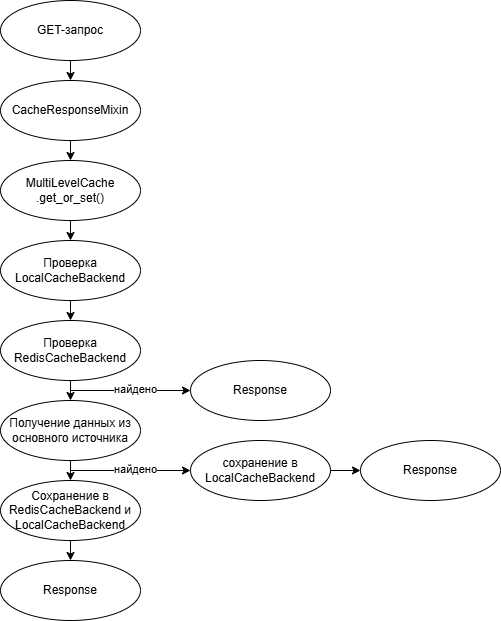

The diagram above was exported from draw.io. Its source (the exported page's mxGraphModel, read from the mxfile embedded in the PNG):
<mxGraphModel dx="831" dy="447" grid="1" gridSize="10" guides="1" tooltips="1" connect="1" arrows="1" fold="1" page="1" pageScale="1" pageWidth="827" pageHeight="1169" math="0" shadow="0">
  <root>
    <mxCell id="0" />
    <mxCell id="1" parent="0" />
    <mxCell id="A8t3n_wftVRLzFPxOp1M-9" edge="1" parent="1" source="A8t3n_wftVRLzFPxOp1M-1" style="edgeStyle=orthogonalEdgeStyle;rounded=0;orthogonalLoop=1;jettySize=auto;html=1;exitX=0.5;exitY=1;exitDx=0;exitDy=0;entryX=0.5;entryY=0;entryDx=0;entryDy=0;" target="A8t3n_wftVRLzFPxOp1M-2">
      <mxGeometry relative="1" as="geometry" />
    </mxCell>
    <mxCell id="A8t3n_wftVRLzFPxOp1M-1" parent="1" style="ellipse;whiteSpace=wrap;html=1;" value="GET-запрос" vertex="1">
      <mxGeometry height="60" width="140" x="190" y="30" as="geometry" />
    </mxCell>
    <mxCell id="A8t3n_wftVRLzFPxOp1M-10" edge="1" parent="1" source="A8t3n_wftVRLzFPxOp1M-2" style="edgeStyle=orthogonalEdgeStyle;rounded=0;orthogonalLoop=1;jettySize=auto;html=1;exitX=0.5;exitY=1;exitDx=0;exitDy=0;entryX=0.5;entryY=0;entryDx=0;entryDy=0;" target="A8t3n_wftVRLzFPxOp1M-3">
      <mxGeometry relative="1" as="geometry" />
    </mxCell>
    <mxCell id="A8t3n_wftVRLzFPxOp1M-2" parent="1" style="ellipse;whiteSpace=wrap;html=1;" value="CacheResponseMixin" vertex="1">
      <mxGeometry height="60" width="140" x="190" y="110" as="geometry" />
    </mxCell>
    <mxCell id="A8t3n_wftVRLzFPxOp1M-11" edge="1" parent="1" source="A8t3n_wftVRLzFPxOp1M-3" style="edgeStyle=orthogonalEdgeStyle;rounded=0;orthogonalLoop=1;jettySize=auto;html=1;exitX=0.5;exitY=1;exitDx=0;exitDy=0;entryX=0.5;entryY=0;entryDx=0;entryDy=0;" target="A8t3n_wftVRLzFPxOp1M-4">
      <mxGeometry relative="1" as="geometry" />
    </mxCell>
    <mxCell id="A8t3n_wftVRLzFPxOp1M-3" parent="1" style="ellipse;whiteSpace=wrap;html=1;" value="MultiLevelCache&lt;br&gt;.get_or_set()" vertex="1">
      <mxGeometry height="60" width="140" x="190" y="190" as="geometry" />
    </mxCell>
    <mxCell id="A8t3n_wftVRLzFPxOp1M-12" edge="1" parent="1" source="A8t3n_wftVRLzFPxOp1M-4" style="edgeStyle=orthogonalEdgeStyle;rounded=0;orthogonalLoop=1;jettySize=auto;html=1;exitX=0.5;exitY=1;exitDx=0;exitDy=0;entryX=0.5;entryY=0;entryDx=0;entryDy=0;" target="A8t3n_wftVRLzFPxOp1M-5">
      <mxGeometry relative="1" as="geometry">
        <Array as="points">
          <mxPoint x="260" y="340" />
          <mxPoint x="260" y="340" />
        </Array>
      </mxGeometry>
    </mxCell>
    <mxCell id="A8t3n_wftVRLzFPxOp1M-4" parent="1" style="ellipse;whiteSpace=wrap;html=1;" value="Проверка LocalCacheBackend" vertex="1">
      <mxGeometry height="60" width="140" x="190" y="270" as="geometry" />
    </mxCell>
    <mxCell id="A8t3n_wftVRLzFPxOp1M-13" edge="1" parent="1" source="A8t3n_wftVRLzFPxOp1M-5" style="edgeStyle=orthogonalEdgeStyle;rounded=0;orthogonalLoop=1;jettySize=auto;html=1;exitX=0.5;exitY=1;exitDx=0;exitDy=0;entryX=0.5;entryY=0;entryDx=0;entryDy=0;" target="A8t3n_wftVRLzFPxOp1M-6">
      <mxGeometry relative="1" as="geometry" />
    </mxCell>
    <mxCell id="A8t3n_wftVRLzFPxOp1M-5" parent="1" style="ellipse;whiteSpace=wrap;html=1;" value="Проверка RedisCacheBackend" vertex="1">
      <mxGeometry height="60" width="140" x="190" y="350" as="geometry" />
    </mxCell>
    <mxCell id="A8t3n_wftVRLzFPxOp1M-14" edge="1" parent="1" source="A8t3n_wftVRLzFPxOp1M-6" style="edgeStyle=orthogonalEdgeStyle;rounded=0;orthogonalLoop=1;jettySize=auto;html=1;exitX=0.5;exitY=1;exitDx=0;exitDy=0;entryX=0.5;entryY=0;entryDx=0;entryDy=0;" target="A8t3n_wftVRLzFPxOp1M-7">
      <mxGeometry relative="1" as="geometry" />
    </mxCell>
    <mxCell id="A8t3n_wftVRLzFPxOp1M-6" parent="1" style="ellipse;whiteSpace=wrap;html=1;" value="Получение данных из основного источника" vertex="1">
      <mxGeometry height="60" width="140" x="190" y="430" as="geometry" />
    </mxCell>
    <mxCell id="A8t3n_wftVRLzFPxOp1M-15" edge="1" parent="1" source="A8t3n_wftVRLzFPxOp1M-7" style="edgeStyle=orthogonalEdgeStyle;rounded=0;orthogonalLoop=1;jettySize=auto;html=1;exitX=0.5;exitY=1;exitDx=0;exitDy=0;entryX=0.5;entryY=0;entryDx=0;entryDy=0;" target="A8t3n_wftVRLzFPxOp1M-8">
      <mxGeometry relative="1" as="geometry" />
    </mxCell>
    <mxCell id="A8t3n_wftVRLzFPxOp1M-7" parent="1" style="ellipse;whiteSpace=wrap;html=1;" value="Сохранение в RedisCacheBackend и LocalCacheBackend" vertex="1">
      <mxGeometry height="60" width="140" x="190" y="510" as="geometry" />
    </mxCell>
    <mxCell id="A8t3n_wftVRLzFPxOp1M-8" parent="1" style="ellipse;whiteSpace=wrap;html=1;" value="Response" vertex="1">
      <mxGeometry height="60" width="140" x="190" y="590" as="geometry" />
    </mxCell>
    <mxCell id="A8t3n_wftVRLzFPxOp1M-16" edge="1" parent="1" style="endArrow=classic;html=1;rounded=0;" value="">
      <mxGeometry height="50" relative="1" width="50" as="geometry">
        <mxPoint x="260" y="420" as="sourcePoint" />
        <mxPoint x="380" y="420" as="targetPoint" />
      </mxGeometry>
    </mxCell>
    <mxCell id="A8t3n_wftVRLzFPxOp1M-17" connectable="0" parent="A8t3n_wftVRLzFPxOp1M-16" style="edgeLabel;html=1;align=center;verticalAlign=middle;resizable=0;points=[];" value="найдено" vertex="1">
      <mxGeometry relative="1" x="0.0721" y="2" as="geometry">
        <mxPoint as="offset" />
      </mxGeometry>
    </mxCell>
    <mxCell id="A8t3n_wftVRLzFPxOp1M-18" parent="1" style="ellipse;whiteSpace=wrap;html=1;" value="Response" vertex="1">
      <mxGeometry height="60" width="140" x="380" y="390" as="geometry" />
    </mxCell>
    <mxCell id="A8t3n_wftVRLzFPxOp1M-19" edge="1" parent="1" style="endArrow=classic;html=1;rounded=0;" value="">
      <mxGeometry height="50" relative="1" width="50" as="geometry">
        <mxPoint x="260" y="500" as="sourcePoint" />
        <mxPoint x="380" y="500" as="targetPoint" />
      </mxGeometry>
    </mxCell>
    <mxCell id="A8t3n_wftVRLzFPxOp1M-20" connectable="0" parent="A8t3n_wftVRLzFPxOp1M-19" style="edgeLabel;html=1;align=center;verticalAlign=middle;resizable=0;points=[];" value="найдено" vertex="1">
      <mxGeometry relative="1" x="0.0721" y="2" as="geometry">
        <mxPoint as="offset" />
      </mxGeometry>
    </mxCell>
    <mxCell id="A8t3n_wftVRLzFPxOp1M-23" edge="1" parent="1" source="A8t3n_wftVRLzFPxOp1M-21" style="edgeStyle=orthogonalEdgeStyle;rounded=0;orthogonalLoop=1;jettySize=auto;html=1;exitX=1;exitY=0.5;exitDx=0;exitDy=0;entryX=0;entryY=0.5;entryDx=0;entryDy=0;" target="A8t3n_wftVRLzFPxOp1M-22">
      <mxGeometry relative="1" as="geometry" />
    </mxCell>
    <mxCell id="A8t3n_wftVRLzFPxOp1M-21" parent="1" style="ellipse;whiteSpace=wrap;html=1;" value="сохранение в LocalCacheBackend" vertex="1">
      <mxGeometry height="60" width="140" x="380" y="470" as="geometry" />
    </mxCell>
    <mxCell id="A8t3n_wftVRLzFPxOp1M-22" parent="1" style="ellipse;whiteSpace=wrap;html=1;" value="Response" vertex="1">
      <mxGeometry height="60" width="140" x="550" y="470" as="geometry" />
    </mxCell>
  </root>
</mxGraphModel>